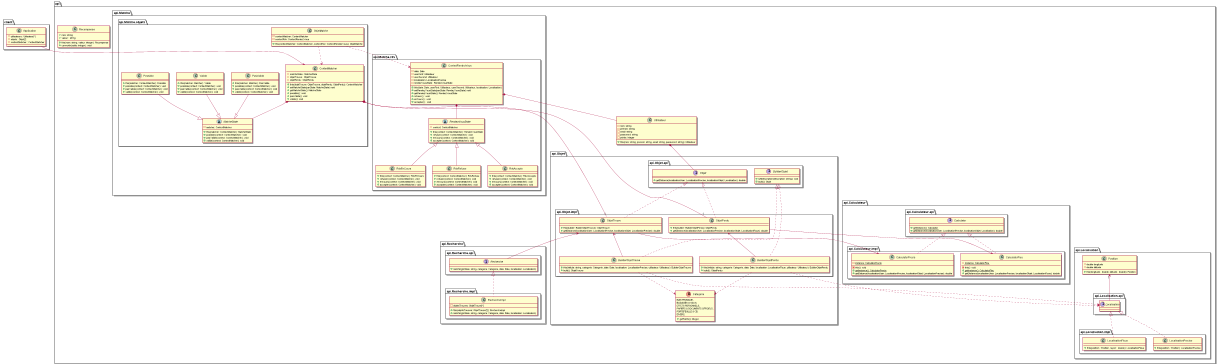

The diagram above was rendered by PlantUML. Its source (embedded in the PNG):
@startuml
'https://plantuml.com/class-diagram

/' Une dépendance = avoir l'objet en paramètre d'une méthode (trait en pointillé)
   Une association = avoir l'objet en attribut (trait plein)
'/

package client
{
    class Application
    {
        /' Créeation d'objets '/
        - utilisateurs : Utilisateur[*]
        - objets : Objet[*]
        - contextMatcher : ContextMatcher
    }
}

package api
{
    package api.Localisation
    {
        class Position
        {
            - double longitude
            - double latitude
            + this(longitude : double, latitude : double): Position
        }

        package api.Localisation.api
        {
            interface Localisation
            {
            }
        }

        package api.Localisation.impl
        {
            class LocalisationPrecise
            {
                +this(position : Position): LocalisationPrecise
            }

            class LocalisationFloue
            {
                +this(position : Position, rayon : double): LocalisationFloue
            }
        }
    }

    package api.Objet
    {
        enum Categorie
        {
            ELECTRONIQUE,
            BAGAGES & SACS,
            EFFETS PERSONNELS, /' Clés, ...'/
            PAPIERS & DOCUMENTS OFFICIELS,
            PORTEFEUILLE & CB,
            DIVERS,
            /'Faire un switch '/
            + getPoints(): integer
        }
        
        package api.Objet.api
        {
            interface Objet
            {
                +getDistance(localisationUser: LocalisationPrecise, localisationObjet: Localisation): double
            }

            interface BuilderObjet
            {
                +setDescription(description: string): void
                +build(): Objet
            }
        }

        package api.Objet.impl
        {
            class ObjetTrouve{
                + this(builder: BuilderObjetTrouve): ObjetTrouve
                +getDistance(localisationUser: LocalisationPrecise, localisationObjet: LocalisationPrecise): double
            }

            class ObjetPerdu{
                + this(builder: BuilderObjetPerdu): ObjetPerdu
                +getDistance(localisationUser: LocalisationPrecise, localisationObjet: LocalisationFloue): double
            }

            class BuilderObjetPerdu{
                +this(intitule: string, categorie: Categorie, date: Date, localisation: LocalisationFloue, utilisateur: Utilisateur): BuilderObjetPerdu
                +build(): ObjetPerdu
            }

            class BuilderObjetTrouve{
                +this(intitule: string, categorie: Categorie, date: Date, localisation: LocalisationPrecise, utilisateur: Utilisateur): BuilderObjetTrouve
                +build(): ObjetTrouve
            }
        }
    }

    /'package api.Utilisateur
    {'/
        class Utilisateur{
            -nom: string
            -prenom: string
            -email: string
            -password: string
            - points: integer
            +this(nom: string, prenom: string, email: string, password: string): Utilisateur
        }

        class Recompense
        {
            + nom: string
            + valeur : string
            + this(nom: string, valeur: integer): Recompense
            + convertir(solde: integer): void
        }
    /'}'/

    package api.Calculateur
    {
        package api.Calculateur.api
        {
            interface Calculator
            {
                +{static} getInstance(): Calculator
                +getDistance(localisationUser: LocalisationPrecise, localisationObjet: Localisation): double
            }
        }

        package api.Calculateur.impl
        {
            class CalculatorPrecis{
                -{static} instance: CalculatorPrecis
                -this(): void
                +{static} getInstance(): CalculatorPrecis
                +getDistance(localisationUser: LocalisationPrecise, localisationObjet: LocalisationPrecise): double
            }

            class CalculatorFlou{
                -{static} instance: CalculatorFlou
                -this(): void
                +{static} getInstance(): CalculatorFlou
                +getDistance(localisationUser: LocalisationPrecise, localisationObjet: LocalisationFloue): double
            }
        }
    }

    package api.Recherche
    {
        package api.Recherche.api
        {
            interface Recherche
            {
                + matching(intitule: string, categorie: Categorie, date: Date, localisation: Localisation)
            }
        }

        package api.Recherche.impl
        {
            class RechercheImpl{
                /' Constructeur avec un parametre de type ObjetTrouve'/
                /' Attribut privé = tableau de type ObjetTrouve'/
                - objetsTrouves: ObjetTrouve[*]
                + this(objetsTrouves: ObjetTrouve[*]): RechercheImpl
                + matching(intitule: string, categorie: Categorie, date: Date, localisation: Localisation)
            }
        }
    }

    package api.Matche
    {
        package api.Matche.objets
        {
            /' Context du patron state '/
            class ContextMatcher
            {
                - matcheState : MatcheState
                - objetTrouve : ObjetTrouve
                - objetPerdu : ObjetPerdu
                + this(objetTrouve: ObjetTrouve, objetPerdu: ObjetPerdu): ContextMatcher
                + setMatcheState(parState: MatcheState):void
                + getMatcheState(): MatcheState
                +possible(): void
                +pasValide(): void
                +valide(): void
            }

            /' State dans le pattern state'/
            abstract class MatcheState
            {
                - matcher: ContextMatcher
                +this(matcher: ContextMatcher): MatcheState
                +possible(context: ContextMatcher): void
                +pasValide(context: ContextMatcher): void
                +valide(context: ContextMatcher): void
            }

            /' Peu passer vers PasValide ou Valide '/
            class Possible{
                +this(matcher: ContextMatcher): Possible
                /'Corps vide '/
                +possible(context: ContextMatcher): void
                +pasValide(context: ContextMatcher): void
                +valide(context: ContextMatcher): void
            }

            /' C'est l'état par défaut '/
            class PasValide
            {
                +this(matcher: Matcher): PasValide
                +possible(context: ContextMatcher): void
                /'Corps vide '/
                +pasValide(context: ContextMatcher): void
                /'Corps vide '/
                +valide(context: ContextMatcher): void
            }

            /' C'est l'état final '/
            class Valide{
                +this(matcher: Matcher): Valide
                /'Corps vide '/
                +possible(context: ContextMatcher): void
                /'Corps vide '/
                +pasValide(context: ContextMatcher): void
                /'Corps vide '/
                +valide(context: ContextMatcher): void
            }

            class ObjetMatche
            {
                - contextMatcher: ContextMatcher
                - contextRdv: ContextRendezVous
                + this(contextMatcher: ContextMatcher, contextRdv: ContextRendezVous): ObjetMatche
            }
        }

        package api.Matche.rdv
        {
            class ContextRendezVous
            {
                - date: Date
                - userFirst: Utilisateur
                - userSecond: Utilisateur
                - localisation: LocalisationPrecise
                - rendezVousState : RendezVousState
                + this(date: Date, userFirst: Utilisateur, userSecond: Utilisateur, localisation: Localisation)
                + setRendezVousState(parState: RendezVousState):void
                + getRendezVousState(): RendezVousState
                + refuser() : void
                + enCours() : void
                + accepter() : void
            }

            abstract class RendezVousState
            {
                - context: ContextMatcher
                + this(context: ContextMatcher): RendezVousState
                + refuser(context: ContextMatcher): void
                + enCours(context: ContextMatcher): void
                + accepter(context: ContextMatcher): void
            }

            /'Etat par défaut '/
            class RdvEnCours
            {
                + this(context: ContextMatcher): RdvEnCours
                + refuser(context: ContextMatcher): void
                /' Méthode vide '/
                + enCours(context: ContextMatcher): void
                /' Verser les points à l'utlisateur '/
                + accepter(context: ContextMatcher): void
            }

            class RdvRefuse
            {
                + this(context: ContextMatcher): RdvRefuse
                /' Méthode vide '/
                + refuser(context: ContextMatcher): void
                + enCours(context: ContextMatcher): void
                /' Méthode vide '/
                + accepter(context: ContextMatcher): void
            }

            class RdvAccepte
            {
                + this(context: ContextMatcher): RdvAccepte
                /' Méthode vide '/
                + refuser(context: ContextMatcher): void
                /' Méthode vide '/
                + enCours(context: ContextMatcher): void
                /' Méthode vide  '/
                + accepter(context: ContextMatcher): void
            }
        }
    }
}


BuilderObjet <|.. BuilderObjetPerdu
BuilderObjet <|.. BuilderObjetTrouve
ObjetTrouve <-- BuilderObjetTrouve
ObjetPerdu <-- BuilderObjetPerdu

BuilderObjetPerdu ..> Categorie
BuilderObjetTrouve ..> Categorie

BuilderObjetPerdu ..> Localisation
BuilderObjetTrouve ..> Localisation

Calculator <|.. CalculatorFlou
Calculator <|.. CalculatorPrecis

ObjetPerdu --> CalculatorFlou
ObjetTrouve --> CalculatorPrecis

ObjetTrouve <-- Recherche

Localisation <|.. LocalisationPrecise
Localisation <|.. LocalisationFloue

Position "1" <-- Localisation

/'Valide ..|> State
Possible ..|> State
Utilisateur ..> Valide
Utilisateur ..> Possible
Utilisateur --> Matcher
Matcher o--> State
Valide --> Matcher
Possible --> Matcher'/

Valide --|> MatcheState
Possible --|> MatcheState
PasValide --|> MatcheState
ContextMatcher *-- MatcheState
Application --> ContextMatcher
ContextMatcher *-- "1" ObjetTrouve
ContextMatcher *-- "1" ObjetPerdu

Objet <|.. ObjetTrouve
Objet <|.. ObjetPerdu

Recherche <|.. RechercheImpl

Utilisateur *-- Objet

ContextRendezVous *-- Utilisateur
ContextRendezVous *-- RendezVousState
RendezVousState <|-- RdvAccepte
RendezVousState <|-- RdvRefuse
RendezVousState <|-- RdvEnCours

ObjetMatche ..> ContextRendezVous
ObjetMatche ..> ContextMatcher

@enduml